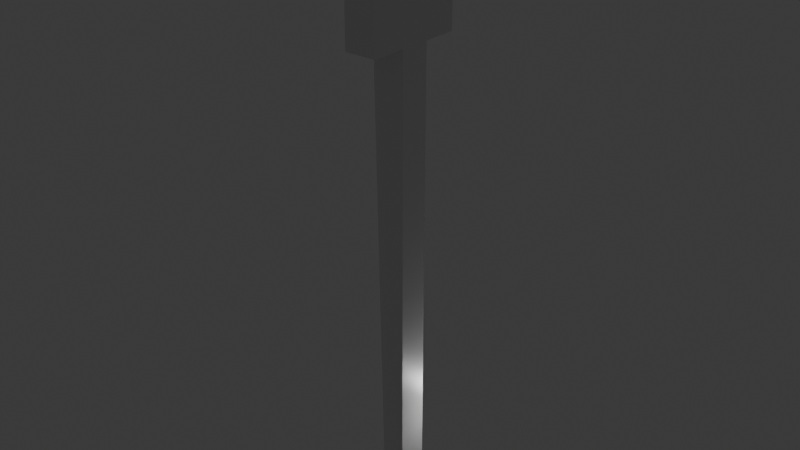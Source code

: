 # Source: znak_parking.blend  (saved by Blender 4.3.34; exported with 4.5.12 LTS)
import bpy
from mathutils import Matrix  # noqa: F401  (used for matrix-valued properties, if any)

bpy.ops.wm.read_factory_settings(use_empty=True)
scene = bpy.context.scene
scene.name = 'Scene'

# ---- collections
col_collection = bpy.data.collections.new('Collection'); scene.collection.children.link(col_collection)

# ---- materials (node trees are filled in below, after node groups)
mat_material = bpy.data.materials.new('Material')
mat_material.alpha_threshold = 0.0
mat_material.roughness = 0.5
mat_material.line_color = (0.0, 0.0, 0.0, 1.0)

# ---- material node trees
mat_material.use_nodes = True; mat_material.node_tree.nodes.clear()
_N = mat_material.node_tree.nodes; _L = mat_material.node_tree.links
n0 = _N.new('ShaderNodeOutputMaterial'); n0.name = 'Material Output'; n0.location = (300, 300)
n1 = _N.new('ShaderNodeBsdfPrincipled'); n1.name = 'Principled BSDF'; n1.location = (10, 300)
n1.inputs[3].default_value = 1.45
_L.new(n1.outputs[0], n0.inputs[0])
n0.is_active_output = True

# ---- world
world_world = bpy.data.worlds.new('World'); scene.world = world_world
world_world.use_nodes = True; world_world.node_tree.nodes.clear()
_N = world_world.node_tree.nodes; _L = world_world.node_tree.links
n0 = _N.new('ShaderNodeOutputWorld'); n0.name = 'World Output'; n0.location = (300, 300)
n1 = _N.new('ShaderNodeBackground'); n1.name = 'Background'; n1.location = (10, 300)
n1.inputs[0].default_value = (0.05088, 0.05088, 0.05088, 1.0)
_L.new(n1.outputs[0], n0.inputs[0])
n0.is_active_output = True
world_world.color = (0.05088, 0.05088, 0.05088)
world_world.sun_shadow_jitter_overblur = 0.0

# ---- lights
light_light = bpy.data.lights.new('Light', 'POINT')
light_light.energy = 1000.0
light_light.shadow_soft_size = 0.1

# ---- meshes
me_cube = bpy.data.meshes.new('Cube')
me_cube.from_pydata([(1.0, 1.0, 1.0), (1.0, 1.0, -1.0), (1.0, -1.0, 1.0), (1.0, -1.0, -1.0), (-1.0, 1.018, 1.0), (-1.0, 0.3143, -1.0), (-1.0, -1.018, 1.0), (-1.0, -0.3143, -1.0), (1.0, -1.0, 1.556), (-1.0, -3.238, 1.556), (1.0, 1.0, 1.556), (-1.0, 3.238, 1.556), (1.0, -1.0, 1.0), (-1.0, -1.0, 1.0), (-1.0, 1.0, 1.0), (1.0, 1.0, 1.0), (1.0, -1.0, 1.556), (-1.0, -1.0, 1.556), (-1.0, 1.0, 1.556), (1.0, 1.0, 1.556), (-1.0, 1.0, 1.0), (1.0, 1.0, 1.0), (-1.0, 1.0, 1.556), (1.0, 1.0, 1.556), (1.0, -3.238, 1.0), (-1.0, -3.238, 1.0), (1.0, -3.238, 1.556), (-1.0, -3.238, 1.556), (-1.0, 3.238, 1.0), (1.0, 3.238, 1.0), (-1.0, 3.238, 1.556), (1.0, 3.238, 1.556), (-1.0, 3.105, 1.033), (-1.016, 3.105, 1.033), (-1.0, 3.105, 1.54), (-1.016, 3.105, 1.54), (-1.0, -3.094, 1.033), (-1.016, -3.094, 1.033), (-1.0, -3.094, 1.54), (-1.016, -3.094, 1.54)], [], [(0, 4, 14, 15), (3, 2, 6, 7), (7, 6, 4, 5), (5, 1, 3, 7), (1, 0, 2, 3), (5, 4, 0, 1), (10, 11, 9, 8), (8, 9, 17, 16), (4, 6, 9, 11), (2, 0, 10, 8), (19, 15, 21, 23), (23, 21, 29, 31), (9, 6, 13, 17), (10, 0, 15, 19), (6, 2, 12, 13), (11, 10, 19, 18), (2, 8, 16, 12), (4, 11, 18, 14), (21, 20, 28, 29), (18, 19, 23, 22), (15, 14, 20, 21), (14, 18, 22, 20), (25, 24, 26, 27), (29, 28, 30, 31), (22, 23, 31, 30), (12, 16, 26, 24), (16, 17, 27, 26), (13, 12, 24, 25), (20, 22, 30, 28), (17, 13, 25, 27), (32, 33, 35, 34), (34, 35, 39, 38), (38, 39, 37, 36), (36, 37, 33, 32), (34, 38, 36, 32), (39, 35, 33, 37)])
_uv = me_cube.uv_layers.new(name='UVMap')
_uv.uv.foreach_set('vector', [0.625, 0.5, 0.625, 0.25, 0.625, 0.25, 0.625, 0.5, 0.375, 0.75, 0.625, 0.75, 0.625, 1.0, 0.375, 1.0, 0.375, 0.0, 0.625, 0.0, 0.625, 0.25, 0.375, 0.25, 0.125, 0.5, 0.375, 0.5, 0.375, 0.75, 0.125, 0.75, 0.375, 0.5, 0.625, 0.5, 0.625, 0.75, 0.375, 0.75, 0.375, 0.25, 0.625, 0.25, 0.625, 0.5, 0.375, 0.5, 0.625, 0.5, 0.875, 0.5, 0.875, 0.75, 0.625, 0.75, 0.625, 0.75, 0.875, 0.75, 0.875, 0.75, 0.625, 0.75, 0.625, 0.25, 0.625, 0.0, 0.625, 0.0, 0.625, 0.25, 0.625, 0.75, 0.625, 0.5, 0.625, 0.5, 0.625, 0.75, 0.625, 0.5, 0.625, 0.5, 0.625, 0.5, 0.625, 0.5, 0.625, 0.5, 0.625, 0.5, 0.625, 0.5, 0.625, 0.5, 0.625, 0.0, 0.625, 0.0, 0.625, 0.0, 0.625, 0.0, 0.625, 0.5, 0.625, 0.5, 0.625, 0.5, 0.625, 0.5, 0.625, 1.0, 0.625, 0.75, 0.625, 0.75, 0.625, 1.0, 0.875, 0.5, 0.625, 0.5, 0.625, 0.5, 0.875, 0.5, 0.625, 0.75, 0.625, 0.75, 0.625, 0.75, 0.625, 0.75, 0.625, 0.25, 0.625, 0.25, 0.625, 0.25, 0.625, 0.25, 0.625, 0.5, 0.625, 0.25, 0.625, 0.25, 0.625, 0.5, 0.875, 0.5, 0.625, 0.5, 0.625, 0.5, 0.875, 0.5, 0.625, 0.5, 0.625, 0.25, 0.625, 0.25, 0.625, 0.5, 0.625, 0.25, 0.625, 0.25, 0.625, 0.25, 0.625, 0.25, 0.625, 1.0, 0.625, 0.75, 0.625, 0.75, 0.625, 1.0, 0.625, 0.5, 0.625, 0.25, 0.625, 0.25, 0.625, 0.5, 0.875, 0.5, 0.625, 0.5, 0.625, 0.5, 0.875, 0.5, 0.625, 0.75, 0.625, 0.75, 0.625, 0.75, 0.625, 0.75, 0.625, 0.75, 0.875, 0.75, 0.875, 0.75, 0.625, 0.75, 0.625, 1.0, 0.625, 0.75, 0.625, 0.75, 0.625, 1.0, 0.625, 0.25, 0.625, 0.25, 0.625, 0.25, 0.625, 0.25, 0.625, 0.0, 0.625, 0.0, 0.625, 0.0, 0.625, 0.0, 0.375, 0.0, 0.625, 0.0, 0.625, 0.25, 0.375, 0.25, 0.375, 0.25, 0.625, 0.25, 0.625, 0.5, 0.375, 0.5, 0.375, 0.5, 0.625, 0.5, 0.625, 0.75, 0.375, 0.75, 0.375, 0.75, 0.625, 0.75, 0.625, 1.0, 0.375, 1.0, 0.125, 0.5, 0.375, 0.5, 0.375, 0.75, 0.125, 0.75, 0.625, 0.5, 0.875, 0.5, 0.875, 0.75, 0.625, 0.75])
me_cube.materials.append(mat_material)
me_cube.use_mirror_vertex_groups = False
me_cube.update()

# ---- objects
ob_cube = bpy.data.objects.new('Cube', me_cube)
ob_light = bpy.data.objects.new('Light', light_light)

# ---- transforms, parenting, visibility, modifiers, constraints
ob_cube.location = (0.1793, -0.06895, 1.0)
ob_cube.scale = (0.09653, 0.09432, 1.45)
ob_cube.lock_rotations_4d = False
ob_cube.empty_display_type = 'ARROWS'
ob_cube.lineart.crease_threshold = 0.0
ob_light.location = (0.2, 0.2, 0.2)
ob_light.rotation_euler = (0.6503, 0.05522, 1.866)
ob_light.lock_rotations_4d = False
ob_light.empty_display_type = 'ARROWS'
ob_light.color = (0.0, 0.0, 0.0, 0.0)
ob_light.lineart.crease_threshold = 0.0

# ---- collection membership
col_collection.objects.link(ob_cube)
col_collection.objects.link(ob_light)

# ---- scene / render settings (as saved in the file)
scene.frame_start = 1; scene.frame_end = 250; scene.frame_set(1)
scene.render.engine = 'BLENDER_EEVEE_NEXT'
bpy.context.view_layer.update()

# ---- added for rendering (the .blend has no active camera): camera
cam_auto = bpy.data.cameras.new('AutoCamera')
cam_auto.lens = 50.0
cam_auto.sensor_width = 36.0
cam_auto.clip_end = 1000.0
ob_auto_camera = bpy.data.objects.new('AutoCamera', cam_auto)
scene.collection.objects.link(ob_auto_camera)
ob_auto_camera.location = (3.65798, -4.24427, 4.1868)
ob_auto_camera.rotation_euler = (1.09748, -7.21219e-08, 0.694738)
scene.camera = ob_auto_camera
bpy.context.view_layer.update()
